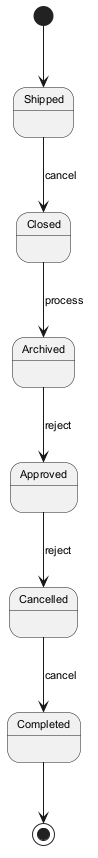

The diagram above was rendered by PlantUML. Its source (embedded in the PNG):
@startuml
skinparam backgroundColor #FFFFFF
skinparam classBackgroundColor #F1F8E9
skinparam classBorderColor #33691E
skinparam defaultFontSize 11
[*] --> Shipped
Shipped --> Closed : cancel
Closed --> Archived : process
Archived --> Approved : reject
Approved --> Cancelled : reject
Cancelled --> Completed : cancel
Completed --> [*]
@enduml